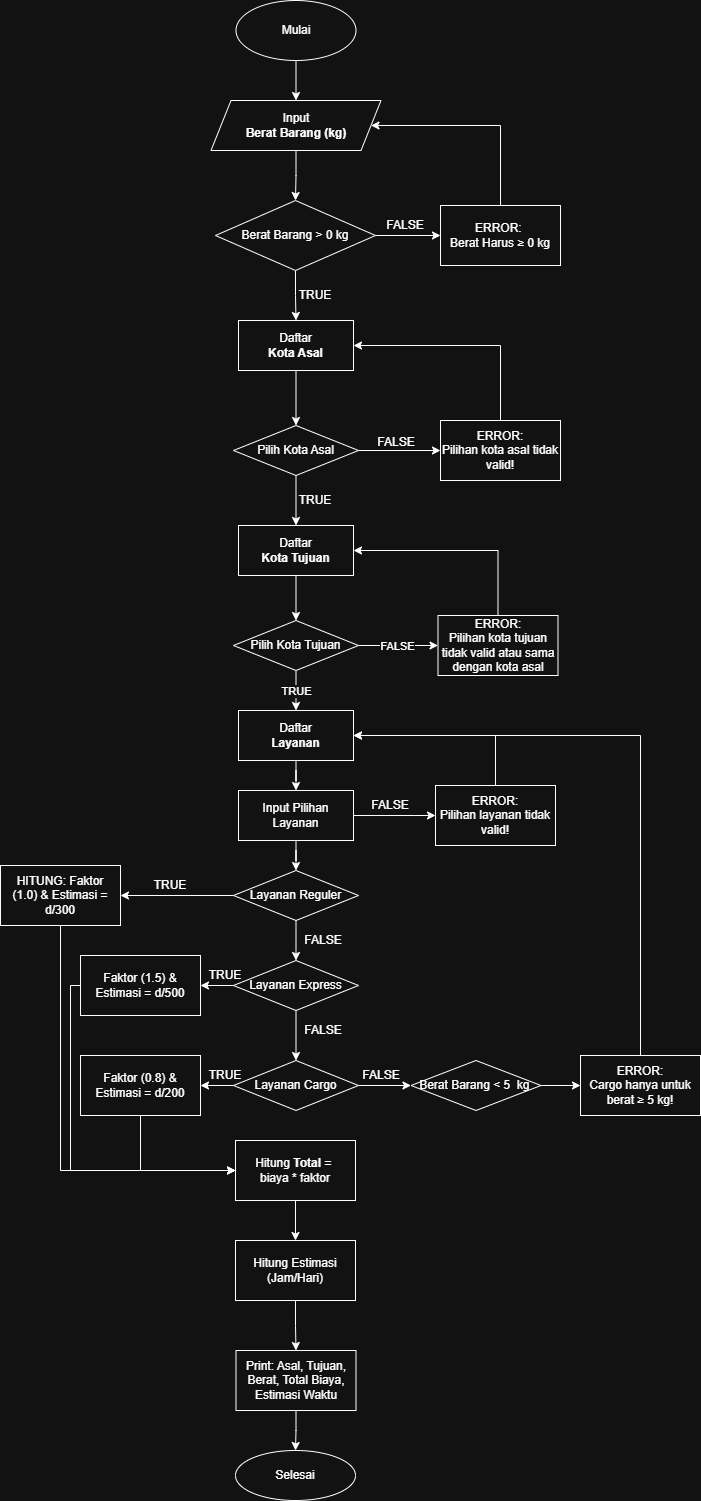

The diagram above was exported from draw.io. Its source (the exported page's mxGraphModel, read from the mxfile embedded in the PNG):
<mxGraphModel dx="1042" dy="1708" grid="1" gridSize="10" guides="1" tooltips="1" connect="1" arrows="1" fold="1" page="1" pageScale="1" pageWidth="850" pageHeight="1100" math="0" shadow="0">
  <root>
    <mxCell id="0" />
    <mxCell id="1" parent="0" />
    <mxCell id="BSym29HFViRAn-PhdiMF-33" edge="1" parent="1" source="9OhcgRDA7skpDhAbrjIO-1" style="edgeStyle=orthogonalEdgeStyle;rounded=0;orthogonalLoop=1;jettySize=auto;html=1;fontSize=12;labelBackgroundColor=none;fontColor=default;" target="BSym29HFViRAn-PhdiMF-32" value="">
      <mxGeometry relative="1" as="geometry" />
    </mxCell>
    <mxCell id="9OhcgRDA7skpDhAbrjIO-1" parent="1" style="ellipse;whiteSpace=wrap;html=1;fontSize=12;labelBackgroundColor=none;" value="&lt;font&gt;Mulai&lt;/font&gt;" vertex="1">
      <mxGeometry height="60" width="120" x="365.5" y="-200" as="geometry" />
    </mxCell>
    <mxCell id="SQg24j6gDxeNZjxQmFw7-3" edge="1" parent="1" source="SQg24j6gDxeNZjxQmFw7-14" style="edgeStyle=orthogonalEdgeStyle;rounded=0;orthogonalLoop=1;jettySize=auto;html=1;fontSize=12;labelBackgroundColor=none;fontColor=default;" target="SQg24j6gDxeNZjxQmFw7-2" value="">
      <mxGeometry relative="1" as="geometry">
        <mxPoint x="425" y="60" as="sourcePoint" />
      </mxGeometry>
    </mxCell>
    <mxCell id="SQg24j6gDxeNZjxQmFw7-23" edge="1" parent="1" source="SQg24j6gDxeNZjxQmFw7-2" style="edgeStyle=orthogonalEdgeStyle;rounded=0;orthogonalLoop=1;jettySize=auto;html=1;fontSize=12;labelBackgroundColor=none;fontColor=default;" target="SQg24j6gDxeNZjxQmFw7-22" value="">
      <mxGeometry relative="1" as="geometry" />
    </mxCell>
    <mxCell id="SQg24j6gDxeNZjxQmFw7-2" parent="1" style="rounded=0;whiteSpace=wrap;html=1;fontSize=12;labelBackgroundColor=none;" value="Daftar&lt;div&gt;&lt;b&gt;Kota Asal&lt;/b&gt;&lt;/div&gt;" vertex="1">
      <mxGeometry height="50" width="115" x="368" y="120" as="geometry" />
    </mxCell>
    <mxCell id="mKb53kxsyXMYp1SDOgCY-1" edge="1" parent="1" source="SQg24j6gDxeNZjxQmFw7-12" style="edgeStyle=orthogonalEdgeStyle;rounded=0;orthogonalLoop=1;jettySize=auto;html=1;exitX=0.5;exitY=0;exitDx=0;exitDy=0;entryX=1;entryY=0.5;entryDx=0;entryDy=0;" target="BSym29HFViRAn-PhdiMF-32">
      <mxGeometry relative="1" as="geometry">
        <Array as="points">
          <mxPoint x="630" y="-75" />
        </Array>
      </mxGeometry>
    </mxCell>
    <mxCell id="SQg24j6gDxeNZjxQmFw7-12" parent="1" style="whiteSpace=wrap;html=1;fontSize=12;labelBackgroundColor=none;" value="&lt;font style=&quot;background-color: light-dark(#ffffff, var(--ge-dark-color, #121212));&quot;&gt;ERROR:&amp;nbsp;&lt;/font&gt;&lt;div&gt;&lt;font style=&quot;background-color: light-dark(#ffffff, var(--ge-dark-color, #121212));&quot;&gt;Berat Harus&amp;nbsp;&lt;span style=&quot;font-family: &amp;quot;Google Sans&amp;quot;, Roboto, Arial, sans-serif; text-align: start;&quot;&gt;≥&amp;nbsp;0 kg&lt;/span&gt;&lt;/font&gt;&lt;/div&gt;" vertex="1">
      <mxGeometry height="60" width="120" x="570" y="5" as="geometry" />
    </mxCell>
    <mxCell id="tuUp08yVlZAoxEKzdxhg-87" edge="1" parent="1" source="SQg24j6gDxeNZjxQmFw7-14" style="edgeStyle=orthogonalEdgeStyle;rounded=0;orthogonalLoop=1;jettySize=auto;html=1;" target="SQg24j6gDxeNZjxQmFw7-12">
      <mxGeometry relative="1" as="geometry" />
    </mxCell>
    <mxCell id="SQg24j6gDxeNZjxQmFw7-14" parent="1" style="rhombus;whiteSpace=wrap;html=1;labelBackgroundColor=none;fontSize=12;" value="&lt;span&gt;Berat Barang &amp;gt;&lt;/span&gt;&lt;span style=&quot;font-family: &amp;quot;Google Sans&amp;quot;, Roboto, Arial, sans-serif; text-align: start;&quot;&gt;&amp;nbsp;0 kg&lt;/span&gt;" vertex="1">
      <mxGeometry height="70" width="160" x="345" as="geometry" />
    </mxCell>
    <mxCell id="SQg24j6gDxeNZjxQmFw7-18" parent="1" style="text;html=1;whiteSpace=wrap;strokeColor=none;fillColor=none;align=center;verticalAlign=middle;rounded=0;fontSize=12;labelBackgroundColor=none;" value="FALSE" vertex="1">
      <mxGeometry height="10" width="30" x="520" y="20" as="geometry" />
    </mxCell>
    <mxCell id="SQg24j6gDxeNZjxQmFw7-20" parent="1" style="text;html=1;whiteSpace=wrap;strokeColor=none;fillColor=none;align=center;verticalAlign=middle;rounded=0;fontSize=12;labelBackgroundColor=none;" value="TRUE" vertex="1">
      <mxGeometry height="10" width="30" x="430" y="90" as="geometry" />
    </mxCell>
    <mxCell id="SQg24j6gDxeNZjxQmFw7-31" edge="1" parent="1" source="SQg24j6gDxeNZjxQmFw7-22" style="edgeStyle=orthogonalEdgeStyle;rounded=0;orthogonalLoop=1;jettySize=auto;html=1;fontSize=12;labelBackgroundColor=none;fontColor=default;" target="SQg24j6gDxeNZjxQmFw7-29" value="">
      <mxGeometry relative="1" as="geometry" />
    </mxCell>
    <mxCell id="tuUp08yVlZAoxEKzdxhg-12" edge="1" parent="1" source="SQg24j6gDxeNZjxQmFw7-22" style="edgeStyle=orthogonalEdgeStyle;rounded=0;orthogonalLoop=1;jettySize=auto;html=1;" target="SQg24j6gDxeNZjxQmFw7-24" value="">
      <mxGeometry relative="1" as="geometry" />
    </mxCell>
    <mxCell id="SQg24j6gDxeNZjxQmFw7-22" parent="1" style="rhombus;whiteSpace=wrap;html=1;rounded=0;fontSize=12;labelBackgroundColor=none;" value="Pilih Kota Asal" vertex="1">
      <mxGeometry height="50" width="125" x="363" y="225" as="geometry" />
    </mxCell>
    <mxCell id="mKb53kxsyXMYp1SDOgCY-2" edge="1" parent="1" source="SQg24j6gDxeNZjxQmFw7-24" style="edgeStyle=orthogonalEdgeStyle;rounded=0;orthogonalLoop=1;jettySize=auto;html=1;exitX=0.5;exitY=0;exitDx=0;exitDy=0;entryX=1;entryY=0.5;entryDx=0;entryDy=0;" target="SQg24j6gDxeNZjxQmFw7-2">
      <mxGeometry relative="1" as="geometry" />
    </mxCell>
    <mxCell id="SQg24j6gDxeNZjxQmFw7-24" parent="1" style="whiteSpace=wrap;html=1;rounded=0;fontSize=12;labelBackgroundColor=none;" value="ERROR:&lt;br&gt;Pilihan kota asal tidak valid!" vertex="1">
      <mxGeometry height="60" width="120" x="570" y="220" as="geometry" />
    </mxCell>
    <mxCell id="SQg24j6gDxeNZjxQmFw7-27" parent="1" style="text;html=1;whiteSpace=wrap;strokeColor=none;fillColor=none;align=center;verticalAlign=middle;rounded=0;fontSize=12;labelBackgroundColor=none;" value="TRUE" vertex="1">
      <mxGeometry height="10" width="30" x="430" y="295" as="geometry" />
    </mxCell>
    <mxCell id="SQg24j6gDxeNZjxQmFw7-28" edge="1" parent="1" source="SQg24j6gDxeNZjxQmFw7-29" style="edgeStyle=orthogonalEdgeStyle;rounded=0;orthogonalLoop=1;jettySize=auto;html=1;fontSize=12;labelBackgroundColor=none;fontColor=default;" target="SQg24j6gDxeNZjxQmFw7-30" value="">
      <mxGeometry relative="1" as="geometry" />
    </mxCell>
    <mxCell id="SQg24j6gDxeNZjxQmFw7-29" parent="1" style="rounded=0;whiteSpace=wrap;html=1;fontSize=12;labelBackgroundColor=none;" value="Daftar&lt;div&gt;&lt;b&gt;Kota Tujuan&lt;/b&gt;&lt;/div&gt;" vertex="1">
      <mxGeometry height="50" width="115" x="368" y="325" as="geometry" />
    </mxCell>
    <mxCell id="tuUp08yVlZAoxEKzdxhg-23" edge="1" parent="1" source="SQg24j6gDxeNZjxQmFw7-30" style="edgeStyle=orthogonalEdgeStyle;rounded=0;orthogonalLoop=1;jettySize=auto;html=1;" target="SQg24j6gDxeNZjxQmFw7-38" value="">
      <mxGeometry relative="1" as="geometry" />
    </mxCell>
    <mxCell id="tuUp08yVlZAoxEKzdxhg-30" connectable="0" parent="tuUp08yVlZAoxEKzdxhg-23" style="edgeLabel;html=1;align=center;verticalAlign=middle;resizable=0;points=[];" value="TRUE" vertex="1">
      <mxGeometry relative="1" x="0.1482" y="1" as="geometry">
        <mxPoint x="-1" y="-3" as="offset" />
      </mxGeometry>
    </mxCell>
    <mxCell id="tuUp08yVlZAoxEKzdxhg-24" edge="1" parent="1" source="SQg24j6gDxeNZjxQmFw7-30" style="edgeStyle=orthogonalEdgeStyle;rounded=0;orthogonalLoop=1;jettySize=auto;html=1;" target="SQg24j6gDxeNZjxQmFw7-34" value="">
      <mxGeometry relative="1" as="geometry" />
    </mxCell>
    <mxCell id="tuUp08yVlZAoxEKzdxhg-29" connectable="0" parent="tuUp08yVlZAoxEKzdxhg-24" style="edgeLabel;html=1;align=center;verticalAlign=middle;resizable=0;points=[];" value="FALSE" vertex="1">
      <mxGeometry relative="1" x="-0.2738" y="-2" as="geometry">
        <mxPoint x="9" y="-2" as="offset" />
      </mxGeometry>
    </mxCell>
    <mxCell id="SQg24j6gDxeNZjxQmFw7-30" parent="1" style="rhombus;whiteSpace=wrap;html=1;rounded=0;fontSize=12;labelBackgroundColor=none;" value="Pilih Kota Tujuan" vertex="1">
      <mxGeometry height="50" width="125" x="363" y="420" as="geometry" />
    </mxCell>
    <mxCell id="mKb53kxsyXMYp1SDOgCY-3" edge="1" parent="1" source="SQg24j6gDxeNZjxQmFw7-34" style="edgeStyle=orthogonalEdgeStyle;rounded=0;orthogonalLoop=1;jettySize=auto;html=1;exitX=0.5;exitY=0;exitDx=0;exitDy=0;entryX=1;entryY=0.5;entryDx=0;entryDy=0;" target="SQg24j6gDxeNZjxQmFw7-29">
      <mxGeometry relative="1" as="geometry" />
    </mxCell>
    <mxCell id="SQg24j6gDxeNZjxQmFw7-34" parent="1" style="whiteSpace=wrap;html=1;rounded=0;fontSize=12;labelBackgroundColor=none;" value="ERROR:&lt;br&gt;Pilihan kota tujuan tidak valid atau sama dengan kota asal" vertex="1">
      <mxGeometry height="60" width="120" x="567.5" y="415" as="geometry" />
    </mxCell>
    <mxCell id="tuUp08yVlZAoxEKzdxhg-72" edge="1" parent="1" source="SQg24j6gDxeNZjxQmFw7-38" style="edgeStyle=orthogonalEdgeStyle;rounded=0;orthogonalLoop=1;jettySize=auto;html=1;" target="tuUp08yVlZAoxEKzdxhg-71" value="">
      <mxGeometry relative="1" as="geometry" />
    </mxCell>
    <mxCell id="SQg24j6gDxeNZjxQmFw7-38" parent="1" style="rounded=0;whiteSpace=wrap;html=1;fontSize=12;labelBackgroundColor=none;" value="Daftar&lt;div&gt;&lt;b&gt;Layanan&lt;/b&gt;&lt;/div&gt;" vertex="1">
      <mxGeometry height="50" width="115" x="368" y="510" as="geometry" />
    </mxCell>
    <mxCell id="BSym29HFViRAn-PhdiMF-38" edge="1" parent="1" source="BSym29HFViRAn-PhdiMF-1" style="edgeStyle=orthogonalEdgeStyle;rounded=0;orthogonalLoop=1;jettySize=auto;html=1;fontSize=12;labelBackgroundColor=none;fontColor=default;" target="BSym29HFViRAn-PhdiMF-37" value="">
      <mxGeometry relative="1" as="geometry" />
    </mxCell>
    <mxCell id="tuUp08yVlZAoxEKzdxhg-60" edge="1" parent="1" source="BSym29HFViRAn-PhdiMF-1" style="edgeStyle=orthogonalEdgeStyle;rounded=0;orthogonalLoop=1;jettySize=auto;html=1;" target="BSym29HFViRAn-PhdiMF-15" value="">
      <mxGeometry relative="1" as="geometry" />
    </mxCell>
    <mxCell id="BSym29HFViRAn-PhdiMF-1" parent="1" style="rhombus;whiteSpace=wrap;html=1;rounded=0;fontSize=12;labelBackgroundColor=none;" value="Layanan Express" vertex="1">
      <mxGeometry height="50" width="125" x="363" y="760" as="geometry" />
    </mxCell>
    <mxCell id="mKb53kxsyXMYp1SDOgCY-4" edge="1" parent="1" source="BSym29HFViRAn-PhdiMF-3" style="edgeStyle=orthogonalEdgeStyle;rounded=0;orthogonalLoop=1;jettySize=auto;html=1;exitX=0.5;exitY=0;exitDx=0;exitDy=0;entryX=1;entryY=0.5;entryDx=0;entryDy=0;" target="SQg24j6gDxeNZjxQmFw7-38">
      <mxGeometry relative="1" as="geometry" />
    </mxCell>
    <mxCell id="BSym29HFViRAn-PhdiMF-3" parent="1" style="whiteSpace=wrap;html=1;rounded=0;fontSize=12;labelBackgroundColor=none;" value="ERROR:&lt;br&gt;Pilihan layanan tidak valid!" vertex="1">
      <mxGeometry height="60" width="120" x="565" y="585" as="geometry" />
    </mxCell>
    <mxCell id="tuUp08yVlZAoxEKzdxhg-57" edge="1" parent="1" source="BSym29HFViRAn-PhdiMF-12" style="edgeStyle=orthogonalEdgeStyle;rounded=0;orthogonalLoop=1;jettySize=auto;html=1;" target="BSym29HFViRAn-PhdiMF-35" value="">
      <mxGeometry relative="1" as="geometry" />
    </mxCell>
    <mxCell id="tuUp08yVlZAoxEKzdxhg-59" edge="1" parent="1" source="BSym29HFViRAn-PhdiMF-12" style="edgeStyle=orthogonalEdgeStyle;rounded=0;orthogonalLoop=1;jettySize=auto;html=1;" target="BSym29HFViRAn-PhdiMF-1" value="">
      <mxGeometry relative="1" as="geometry" />
    </mxCell>
    <mxCell id="BSym29HFViRAn-PhdiMF-12" parent="1" style="rhombus;whiteSpace=wrap;html=1;rounded=0;fontSize=12;labelBackgroundColor=none;" value="Layanan Reguler" vertex="1">
      <mxGeometry height="50" width="125" x="363" y="670" as="geometry" />
    </mxCell>
    <mxCell id="BSym29HFViRAn-PhdiMF-40" edge="1" parent="1" source="BSym29HFViRAn-PhdiMF-15" style="edgeStyle=orthogonalEdgeStyle;rounded=0;orthogonalLoop=1;jettySize=auto;html=1;fontSize=12;labelBackgroundColor=none;fontColor=default;" target="BSym29HFViRAn-PhdiMF-39" value="">
      <mxGeometry relative="1" as="geometry" />
    </mxCell>
    <mxCell id="tuUp08yVlZAoxEKzdxhg-61" edge="1" parent="1" source="BSym29HFViRAn-PhdiMF-15" style="edgeStyle=orthogonalEdgeStyle;rounded=0;orthogonalLoop=1;jettySize=auto;html=1;" target="BSym29HFViRAn-PhdiMF-43" value="">
      <mxGeometry relative="1" as="geometry" />
    </mxCell>
    <mxCell id="BSym29HFViRAn-PhdiMF-15" parent="1" style="rhombus;whiteSpace=wrap;html=1;rounded=0;fontSize=12;labelBackgroundColor=none;" value="Layanan Cargo" vertex="1">
      <mxGeometry height="50" width="125" x="363" y="860" as="geometry" />
    </mxCell>
    <mxCell id="BSym29HFViRAn-PhdiMF-34" edge="1" parent="1" source="BSym29HFViRAn-PhdiMF-32" style="edgeStyle=orthogonalEdgeStyle;rounded=0;orthogonalLoop=1;jettySize=auto;html=1;fontSize=12;labelBackgroundColor=none;fontColor=default;" target="SQg24j6gDxeNZjxQmFw7-14" value="">
      <mxGeometry relative="1" as="geometry" />
    </mxCell>
    <mxCell id="BSym29HFViRAn-PhdiMF-32" parent="1" style="shape=parallelogram;perimeter=parallelogramPerimeter;whiteSpace=wrap;html=1;fixedSize=1;fontSize=12;labelBackgroundColor=none;" value="Input&lt;div&gt;&lt;b&gt;Berat Barang (kg)&lt;/b&gt;&lt;/div&gt;" vertex="1">
      <mxGeometry height="50" width="170" x="340.5" y="-100" as="geometry" />
    </mxCell>
    <mxCell id="BSym29HFViRAn-PhdiMF-52" edge="1" parent="1" source="BSym29HFViRAn-PhdiMF-35" style="edgeStyle=orthogonalEdgeStyle;rounded=0;orthogonalLoop=1;jettySize=auto;html=1;exitX=0.5;exitY=1;exitDx=0;exitDy=0;entryX=0;entryY=0.5;entryDx=0;entryDy=0;labelBackgroundColor=none;fontColor=default;" target="BSym29HFViRAn-PhdiMF-47">
      <mxGeometry relative="1" as="geometry" />
    </mxCell>
    <mxCell id="BSym29HFViRAn-PhdiMF-35" parent="1" style="whiteSpace=wrap;html=1;rounded=0;fontSize=12;labelBackgroundColor=none;" value="HITUNG: Faktor (1.0)&lt;span style=&quot;background-color: transparent; color: light-dark(rgb(0, 0, 0), rgb(255, 255, 255));&quot;&gt;&amp;nbsp;&amp;amp; Estimasi = d/300&lt;/span&gt;" vertex="1">
      <mxGeometry height="60" width="120" x="130" y="665" as="geometry" />
    </mxCell>
    <mxCell id="tuUp08yVlZAoxEKzdxhg-64" edge="1" parent="1" source="BSym29HFViRAn-PhdiMF-37" style="edgeStyle=orthogonalEdgeStyle;rounded=0;orthogonalLoop=1;jettySize=auto;html=1;entryX=0;entryY=0.5;entryDx=0;entryDy=0;" target="BSym29HFViRAn-PhdiMF-47">
      <mxGeometry relative="1" as="geometry">
        <Array as="points">
          <mxPoint x="200" y="785" />
          <mxPoint x="200" y="970" />
        </Array>
      </mxGeometry>
    </mxCell>
    <mxCell id="BSym29HFViRAn-PhdiMF-37" parent="1" style="whiteSpace=wrap;html=1;rounded=0;fontSize=12;labelBackgroundColor=none;" value="Faktor (1.5)&lt;span style=&quot;background-color: transparent; color: light-dark(rgb(0, 0, 0), rgb(255, 255, 255));&quot;&gt;&amp;nbsp;&amp;amp; Estimasi = d/500&lt;/span&gt;" vertex="1">
      <mxGeometry height="60" width="120" x="210" y="755" as="geometry" />
    </mxCell>
    <mxCell id="tuUp08yVlZAoxEKzdxhg-66" edge="1" parent="1" style="edgeStyle=orthogonalEdgeStyle;rounded=0;orthogonalLoop=1;jettySize=auto;html=1;entryX=0;entryY=0.5;entryDx=0;entryDy=0;" target="BSym29HFViRAn-PhdiMF-47">
      <mxGeometry relative="1" as="geometry">
        <Array as="points">
          <mxPoint x="270" y="885" />
          <mxPoint x="270" y="970" />
        </Array>
        <mxPoint x="270" y="920" as="sourcePoint" />
      </mxGeometry>
    </mxCell>
    <mxCell id="BSym29HFViRAn-PhdiMF-39" parent="1" style="whiteSpace=wrap;html=1;rounded=0;fontSize=12;labelBackgroundColor=none;" value="Faktor (0.8)&lt;span style=&quot;background-color: transparent; color: light-dark(rgb(0, 0, 0), rgb(255, 255, 255));&quot;&gt;&amp;nbsp;&amp;amp; Estimasi = d/200&lt;/span&gt;" vertex="1">
      <mxGeometry height="60" width="120" x="210" y="855" as="geometry" />
    </mxCell>
    <mxCell id="tuUp08yVlZAoxEKzdxhg-62" edge="1" parent="1" source="BSym29HFViRAn-PhdiMF-43" style="edgeStyle=orthogonalEdgeStyle;rounded=0;orthogonalLoop=1;jettySize=auto;html=1;" target="BSym29HFViRAn-PhdiMF-45" value="">
      <mxGeometry relative="1" as="geometry" />
    </mxCell>
    <mxCell id="BSym29HFViRAn-PhdiMF-43" parent="1" style="rhombus;whiteSpace=wrap;html=1;rounded=0;fontSize=12;labelBackgroundColor=none;" value="&lt;span&gt;Berat Barang &amp;lt; 5&lt;/span&gt;&lt;span style=&quot;font-family: &amp;quot;Google Sans&amp;quot;, Roboto, Arial, sans-serif; text-align: start;&quot;&gt;&amp;nbsp; kg&lt;/span&gt;&amp;nbsp;" vertex="1">
      <mxGeometry height="50" width="130" x="540.5" y="860" as="geometry" />
    </mxCell>
    <mxCell id="mKb53kxsyXMYp1SDOgCY-5" edge="1" parent="1" source="BSym29HFViRAn-PhdiMF-45" style="edgeStyle=orthogonalEdgeStyle;rounded=0;orthogonalLoop=1;jettySize=auto;html=1;entryX=1;entryY=0.5;entryDx=0;entryDy=0;" target="SQg24j6gDxeNZjxQmFw7-38">
      <mxGeometry relative="1" as="geometry">
        <Array as="points">
          <mxPoint x="770" y="535" />
        </Array>
      </mxGeometry>
    </mxCell>
    <mxCell id="BSym29HFViRAn-PhdiMF-45" parent="1" style="whiteSpace=wrap;html=1;rounded=0;fontSize=12;labelBackgroundColor=none;" value="ERROR:&lt;br&gt;Cargo hanya untuk berat ≥ 5 kg!" vertex="1">
      <mxGeometry height="60" width="120" x="710" y="855" as="geometry" />
    </mxCell>
    <mxCell id="BSym29HFViRAn-PhdiMF-53" edge="1" parent="1" source="BSym29HFViRAn-PhdiMF-47" style="edgeStyle=orthogonalEdgeStyle;rounded=0;orthogonalLoop=1;jettySize=auto;html=1;exitX=0.5;exitY=1;exitDx=0;exitDy=0;labelBackgroundColor=none;fontColor=default;" target="BSym29HFViRAn-PhdiMF-48">
      <mxGeometry relative="1" as="geometry" />
    </mxCell>
    <mxCell id="BSym29HFViRAn-PhdiMF-47" parent="1" style="rounded=0;whiteSpace=wrap;html=1;labelBackgroundColor=none;" value="Hitung &lt;b&gt;Total &lt;/b&gt;=&amp;nbsp;&lt;div&gt;biaya * faktor&lt;/div&gt;" vertex="1">
      <mxGeometry height="60" width="120" x="365" y="940" as="geometry" />
    </mxCell>
    <mxCell id="mKb53kxsyXMYp1SDOgCY-8" edge="1" parent="1" source="BSym29HFViRAn-PhdiMF-48" style="edgeStyle=orthogonalEdgeStyle;rounded=0;orthogonalLoop=1;jettySize=auto;html=1;" target="mKb53kxsyXMYp1SDOgCY-6" value="">
      <mxGeometry relative="1" as="geometry" />
    </mxCell>
    <mxCell id="BSym29HFViRAn-PhdiMF-48" parent="1" style="rounded=0;whiteSpace=wrap;html=1;labelBackgroundColor=none;" value="Hitung Estimasi (Jam/Hari)" vertex="1">
      <mxGeometry height="60" width="120" x="365" y="1040" as="geometry" />
    </mxCell>
    <mxCell id="BSym29HFViRAn-PhdiMF-49" parent="1" style="ellipse;whiteSpace=wrap;html=1;labelBackgroundColor=none;" value="Selesai" vertex="1">
      <mxGeometry height="50" width="120" x="365" y="1250" as="geometry" />
    </mxCell>
    <mxCell id="tuUp08yVlZAoxEKzdxhg-13" parent="1" style="text;html=1;whiteSpace=wrap;strokeColor=none;fillColor=none;align=center;verticalAlign=middle;rounded=0;fontSize=12;labelBackgroundColor=none;" value="FALSE" vertex="1">
      <mxGeometry height="10" width="30" x="510.5" y="237" as="geometry" />
    </mxCell>
    <mxCell id="tuUp08yVlZAoxEKzdxhg-73" edge="1" parent="1" source="tuUp08yVlZAoxEKzdxhg-71" style="edgeStyle=orthogonalEdgeStyle;rounded=0;orthogonalLoop=1;jettySize=auto;html=1;" target="BSym29HFViRAn-PhdiMF-12" value="">
      <mxGeometry relative="1" as="geometry" />
    </mxCell>
    <mxCell id="tuUp08yVlZAoxEKzdxhg-74" edge="1" parent="1" source="tuUp08yVlZAoxEKzdxhg-71" style="edgeStyle=orthogonalEdgeStyle;rounded=0;orthogonalLoop=1;jettySize=auto;html=1;" target="BSym29HFViRAn-PhdiMF-3" value="">
      <mxGeometry relative="1" as="geometry" />
    </mxCell>
    <mxCell id="tuUp08yVlZAoxEKzdxhg-71" parent="1" style="rounded=0;whiteSpace=wrap;html=1;fontSize=12;labelBackgroundColor=none;" value="Input Pilihan Layanan" vertex="1">
      <mxGeometry height="50" width="115" x="368" y="590" as="geometry" />
    </mxCell>
    <mxCell id="tuUp08yVlZAoxEKzdxhg-75" parent="1" style="text;html=1;whiteSpace=wrap;strokeColor=none;fillColor=none;align=center;verticalAlign=middle;rounded=0;" value="FALSE" vertex="1">
      <mxGeometry height="30" width="60" x="490" y="590" as="geometry" />
    </mxCell>
    <mxCell id="tuUp08yVlZAoxEKzdxhg-76" parent="1" style="text;html=1;whiteSpace=wrap;strokeColor=none;fillColor=none;align=center;verticalAlign=middle;rounded=0;" value="TRUE" vertex="1">
      <mxGeometry height="30" width="60" x="270" y="670" as="geometry" />
    </mxCell>
    <mxCell id="tuUp08yVlZAoxEKzdxhg-77" parent="1" style="text;html=1;whiteSpace=wrap;strokeColor=none;fillColor=none;align=center;verticalAlign=middle;rounded=0;" value="FALSE" vertex="1">
      <mxGeometry height="30" width="60" x="423" y="725" as="geometry" />
    </mxCell>
    <mxCell id="tuUp08yVlZAoxEKzdxhg-78" parent="1" style="text;html=1;whiteSpace=wrap;strokeColor=none;fillColor=none;align=center;verticalAlign=middle;rounded=0;" value="TRUE" vertex="1">
      <mxGeometry height="30" width="60" x="325" y="760" as="geometry" />
    </mxCell>
    <mxCell id="tuUp08yVlZAoxEKzdxhg-80" parent="1" style="text;html=1;whiteSpace=wrap;strokeColor=none;fillColor=none;align=center;verticalAlign=middle;rounded=0;" value="FALSE" vertex="1">
      <mxGeometry height="30" width="60" x="423" y="815" as="geometry" />
    </mxCell>
    <mxCell id="tuUp08yVlZAoxEKzdxhg-81" parent="1" style="text;html=1;whiteSpace=wrap;strokeColor=none;fillColor=none;align=center;verticalAlign=middle;rounded=0;" value="TRUE" vertex="1">
      <mxGeometry height="30" width="60" x="325" y="860" as="geometry" />
    </mxCell>
    <mxCell id="tuUp08yVlZAoxEKzdxhg-82" parent="1" style="text;html=1;whiteSpace=wrap;strokeColor=none;fillColor=none;align=center;verticalAlign=middle;rounded=0;" value="FALSE" vertex="1">
      <mxGeometry height="30" width="60" x="480.5" y="860" as="geometry" />
    </mxCell>
    <mxCell id="mKb53kxsyXMYp1SDOgCY-9" edge="1" parent="1" source="mKb53kxsyXMYp1SDOgCY-6" style="edgeStyle=orthogonalEdgeStyle;rounded=0;orthogonalLoop=1;jettySize=auto;html=1;" target="BSym29HFViRAn-PhdiMF-49" value="">
      <mxGeometry relative="1" as="geometry" />
    </mxCell>
    <mxCell id="mKb53kxsyXMYp1SDOgCY-6" parent="1" style="rounded=0;whiteSpace=wrap;html=1;labelBackgroundColor=none;" value="Print: Asal, Tujuan, Berat, Total Biaya, Estimasi Waktu" vertex="1">
      <mxGeometry height="60" width="120" x="365.5" y="1150" as="geometry" />
    </mxCell>
  </root>
</mxGraphModel>